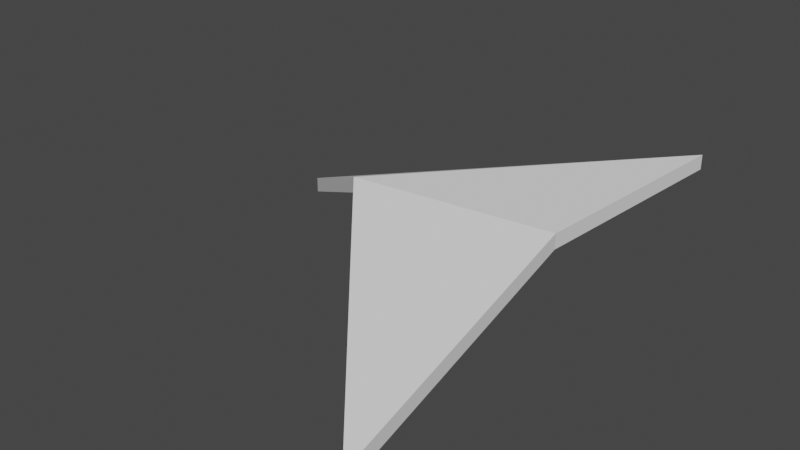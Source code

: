# Source: phandana.blend  (saved by Blender 2.93.20; exported with 4.5.12 LTS)
import bpy
from mathutils import Matrix  # noqa: F401  (used for matrix-valued properties, if any)

bpy.ops.wm.read_factory_settings(use_empty=True)
scene = bpy.context.scene
scene.name = 'Scene'

# ---- collections
col_collection = bpy.data.collections.new('Collection'); scene.collection.children.link(col_collection)

# ---- world
world_world = bpy.data.worlds.new('World'); scene.world = world_world
world_world.use_nodes = True; world_world.node_tree.nodes.clear()
_N = world_world.node_tree.nodes; _L = world_world.node_tree.links
n0 = _N.new('ShaderNodeOutputWorld'); n0.name = 'World Output'; n0.location = (300, 300)
n1 = _N.new('ShaderNodeBackground'); n1.name = 'Background'; n1.location = (10, 300)
n1.inputs[0].default_value = (0.05088, 0.05088, 0.05088, 1.0)
_L.new(n1.outputs[0], n0.inputs[0])
n0.is_active_output = True
world_world.color = (0.05088, 0.05088, 0.05088)
world_world.use_sun_shadow = False
world_world.sun_shadow_jitter_overblur = 0.0

# ---- meshes
me_plane = bpy.data.meshes.new('Plane')
me_plane.from_pydata([(0.9397, -0.9883, -0.4003), (-1.089, 0.9947, -0.3403), (0.963, 2.171, 0.0), (-0.2339, 0.4048, 0.1271), (0.8393, 0.7607, -0.003481), (0.9397, -0.9883, -0.3056), (-1.089, 0.9947, -0.2456), (0.963, 2.171, 0.09462), (-0.2339, 0.4048, 0.2217), (0.8393, 0.7607, 0.09114)], [], [(1, 2, 3), (3, 4, 0), (2, 4, 3), (6, 8, 7), (8, 5, 9), (7, 8, 9), (0, 4, 9, 5), (4, 2, 7, 9), (3, 0, 5, 8), (1, 6, 7, 2), (3, 8, 6, 1)])
_uv = me_plane.uv_layers.new(name='UVMap')
_uv.uv.foreach_set('vector', [0.0, 0.0, 0.0, 0.0, 0.0, 0.0, 0.0, 0.0, 0.0, 0.0, 0.0, 0.0, 0.0, 0.0, 0.0, 0.0, 0.0, 0.0, 0.0, 0.0, 0.0, 0.0, 0.0, 0.0, 0.0, 0.0, 0.0, 0.0, 0.0, 0.0, 0.0, 0.0, 0.0, 0.0, 0.0, 0.0, 0.0, 0.0, 0.0, 0.0, 0.0, 0.0, 0.0, 0.0, 0.0, 0.0, 0.0, 0.0, 0.0, 0.0, 0.0, 0.0, 0.0, 0.0, 0.0, 0.0, 0.0, 0.0, 0.0, 0.0, 0.0, 0.0, 0.0, 0.0, 0.0, 0.0, 0.0, 0.0, 0.0, 0.0, 0.0, 0.0, 0.0, 0.0, 0.0, 0.0])
me_plane.use_remesh_fix_poles = True
me_plane.use_remesh_preserve_attributes = False
me_plane.update()

# ---- objects
ob_plane = bpy.data.objects.new('Plane', me_plane)

# ---- transforms, parenting, visibility, modifiers, constraints
ob_plane.location = (0.0, 0.0, 0.0)

# ---- collection membership
col_collection.objects.link(ob_plane)

# ---- scene / render settings (as saved in the file)
scene.frame_start = 1; scene.frame_end = 250; scene.frame_set(1)
scene.render.engine = 'BLENDER_EEVEE_NEXT'
scene.cycles.use_denoising = False
scene.cycles.samples = 128
scene.cycles.sampling_pattern = 'TABULATED_SOBOL'
scene.cycles.use_adaptive_sampling = False
scene.cycles.use_light_tree = False
scene.view_settings.view_transform = 'Filmic'
bpy.context.view_layer.update()

# ---- added for rendering (the .blend has no active camera and no usable light): camera, sun
cam_auto = bpy.data.cameras.new('AutoCamera')
cam_auto.lens = 50.0
cam_auto.sensor_width = 36.0
cam_auto.clip_end = 1000.0
ob_auto_camera = bpy.data.objects.new('AutoCamera', cam_auto)
scene.collection.objects.link(ob_auto_camera)
ob_auto_camera.location = (3.46931, -3.64737, 2.7364)
ob_auto_camera.rotation_euler = (1.09748, -7.21219e-08, 0.694738)
scene.camera = ob_auto_camera
light_auto_sun = bpy.data.lights.new('AutoSun', 'SUN')
light_auto_sun.energy = 3.0
light_auto_sun.angle = 0.0523599
ob_auto_sun = bpy.data.objects.new('AutoSun', light_auto_sun)
scene.collection.objects.link(ob_auto_sun)
ob_auto_sun.rotation_euler = (0.872665, 0.174533, 0.523599)
bpy.context.view_layer.update()

